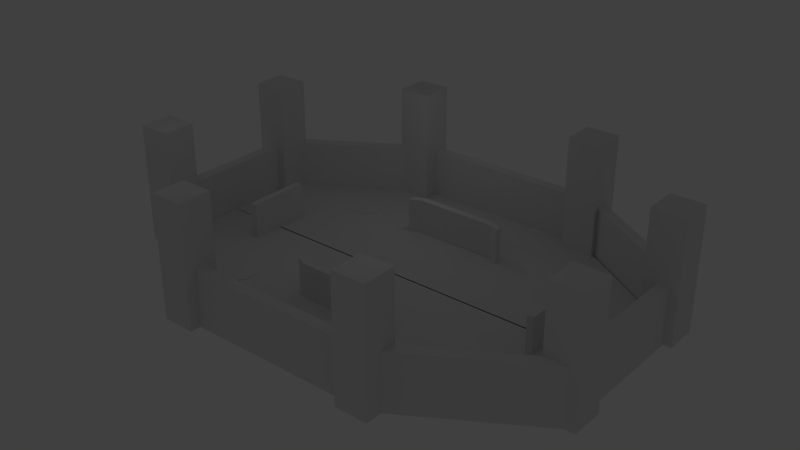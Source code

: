 # Source: arena1.blend  (saved by Blender 2.70.0; exported with 4.5.12 LTS)
import bpy
from mathutils import Matrix  # noqa: F401  (used for matrix-valued properties, if any)

bpy.ops.wm.read_factory_settings(use_empty=True)
scene = bpy.context.scene
scene.name = 'Scene'

# ---- collections
col_collection_1 = bpy.data.collections.new('Collection 1'); scene.collection.children.link(col_collection_1)
col_collection_2 = bpy.data.collections.new('Collection 2'); scene.collection.children.link(col_collection_2)

# ---- materials (node trees are filled in below, after node groups)
mat_spawn_001 = bpy.data.materials.new('spawn.001')
mat_spawn_001.alpha_threshold = 0.0
mat_spawn_001.use_transparent_shadow = False
mat_spawn_001.roughness = 0.5
mat_spawn_001.line_color = (0.0, 0.0, 0.0, 1.0)
mat_test_003 = bpy.data.materials.new('test.003')
mat_test_003.alpha_threshold = 0.0
mat_test_003.use_transparent_shadow = False
mat_test_003.roughness = 0.5
mat_test_003.line_color = (0.0, 0.0, 0.0, 1.0)
mat_floor = bpy.data.materials.new('floor')
mat_floor.alpha_threshold = 0.0
mat_floor.use_transparent_shadow = False
mat_floor.roughness = 0.5
mat_floor.line_color = (0.0, 0.0, 0.0, 1.0)
mat_spawn2 = bpy.data.materials.new('spawn2')
mat_spawn2.alpha_threshold = 0.0
mat_spawn2.use_transparent_shadow = False
mat_spawn2.roughness = 0.5
mat_spawn2.line_color = (0.0, 0.0, 0.0, 1.0)
mat_plllar = bpy.data.materials.new('plllar')
mat_plllar.alpha_threshold = 0.0
mat_plllar.use_transparent_shadow = False
mat_plllar.roughness = 0.5
mat_plllar.line_color = (0.0, 0.0, 0.0, 1.0)
mat_pillar = bpy.data.materials.new('pillar')
mat_pillar.alpha_threshold = 0.0
mat_pillar.use_transparent_shadow = False
mat_pillar.roughness = 0.5
mat_pillar.line_color = (0.0, 0.0, 0.0, 1.0)
mat_long_wall = bpy.data.materials.new('long wall')
mat_long_wall.alpha_threshold = 0.0
mat_long_wall.use_transparent_shadow = False
mat_long_wall.roughness = 0.5
mat_long_wall.line_color = (0.0, 0.0, 0.0, 1.0)
mat_short_wall = bpy.data.materials.new('short wall')
mat_short_wall.alpha_threshold = 0.0
mat_short_wall.use_transparent_shadow = False
mat_short_wall.roughness = 0.5
mat_short_wall.line_color = (0.0, 0.0, 0.0, 1.0)

# ---- material node trees

# ---- world
world_world = bpy.data.worlds.new('World'); scene.world = world_world
world_world.color = (0.05088, 0.05088, 0.05088)
world_world.use_sun_shadow = False
world_world.sun_shadow_jitter_overblur = 0.0
world_world.cycles.sampling_method = 'MANUAL'
world_world.cycles.sample_map_resolution = 256

# ---- lights
light_point_006 = bpy.data.lights.new('Point.006', 'POINT')
light_point_006.transmission_factor = 0.0
light_point_006.energy = 100.0
light_point_006.shadow_buffer_clip_start = 0.5
light_point_006.shadow_soft_size = 0.1
light_point_006.shadow_maximum_resolution = 0.006
light_point_006.use_absolute_resolution = True
light_point_006.cycles.use_multiple_importance_sampling = False
light_point_005 = bpy.data.lights.new('Point.005', 'POINT')
light_point_005.transmission_factor = 0.0
light_point_005.energy = 100.0
light_point_005.shadow_buffer_clip_start = 0.5
light_point_005.shadow_soft_size = 0.1
light_point_005.shadow_maximum_resolution = 0.006
light_point_005.use_absolute_resolution = True
light_point_005.cycles.use_multiple_importance_sampling = False
light_point_004 = bpy.data.lights.new('Point.004', 'POINT')
light_point_004.transmission_factor = 0.0
light_point_004.energy = 100.0
light_point_004.shadow_buffer_clip_start = 0.5
light_point_004.shadow_soft_size = 0.1
light_point_004.shadow_maximum_resolution = 0.006
light_point_004.use_absolute_resolution = True
light_point_004.cycles.use_multiple_importance_sampling = False

# ---- meshes
me_cylinder_002 = bpy.data.meshes.new('Cylinder.002')
me_cylinder_002.from_pydata([(0.06524, 9.127, 0.62), (0.06524, 9.127, 0.7975), (0.2603, 9.108, 0.62), (0.2603, 9.108, 0.7975), (0.4479, 9.051, 0.62), (0.4479, 9.051, 0.7975), (0.6208, 8.958, 0.62), (0.6208, 8.958, 0.7975), (0.7723, 8.834, 0.62), (0.7723, 8.834, 0.7975), (0.8967, 8.682, 0.62), (0.8967, 8.682, 0.7975), (0.9891, 8.51, 0.62), (0.9891, 8.51, 0.7975), (1.046, 8.322, 0.62), (1.046, 8.322, 0.7975), (1.065, 8.127, 0.62), (1.065, 8.127, 0.7975), (1.046, 7.932, 0.62), (1.046, 7.932, 0.7975), (0.9891, 7.744, 0.62), (0.9891, 7.744, 0.7975), (0.8967, 7.571, 0.62), (0.8967, 7.571, 0.7975), (0.7723, 7.42, 0.62), (0.7723, 7.42, 0.7975), (0.6208, 7.295, 0.62), (0.6208, 7.295, 0.7975), (0.4479, 7.203, 0.62), (0.4479, 7.203, 0.7975), (0.2603, 7.146, 0.62), (0.2603, 7.146, 0.7975), (0.06524, 7.127, 0.62), (0.06524, 7.127, 0.7975), (-0.1298, 7.146, 0.62), (-0.1298, 7.146, 0.7975), (-0.3174, 7.203, 0.62), (-0.3174, 7.203, 0.7975), (-0.4903, 7.295, 0.62), (-0.4903, 7.295, 0.7975), (-0.6419, 7.42, 0.62), (-0.6419, 7.42, 0.7975), (-0.7662, 7.571, 0.62), (-0.7662, 7.571, 0.7975), (-0.8586, 7.744, 0.62), (-0.8586, 7.744, 0.7975), (-0.9155, 7.932, 0.62), (-0.9155, 7.932, 0.7975), (-0.9348, 8.127, 0.62), (-0.9348, 8.127, 0.7975), (-0.9155, 8.322, 0.62), (-0.9155, 8.322, 0.7975), (-0.8586, 8.51, 0.62), (-0.8586, 8.51, 0.7975), (-0.7662, 8.682, 0.62), (-0.7662, 8.682, 0.7975), (-0.6419, 8.834, 0.62), (-0.6419, 8.834, 0.7975), (-0.4903, 8.958, 0.62), (-0.4903, 8.958, 0.7975), (-0.3174, 9.051, 0.62), (-0.3174, 9.051, 0.7975), (-0.1298, 9.108, 0.62), (-0.1298, 9.108, 0.7975)], [], [(0, 1, 3, 2), (2, 3, 5, 4), (4, 5, 7, 6), (6, 7, 9, 8), (8, 9, 11, 10), (10, 11, 13, 12), (12, 13, 15, 14), (14, 15, 17, 16), (16, 17, 19, 18), (18, 19, 21, 20), (20, 21, 23, 22), (22, 23, 25, 24), (24, 25, 27, 26), (26, 27, 29, 28), (28, 29, 31, 30), (30, 31, 33, 32), (32, 33, 35, 34), (34, 35, 37, 36), (36, 37, 39, 38), (38, 39, 41, 40), (40, 41, 43, 42), (42, 43, 45, 44), (44, 45, 47, 46), (46, 47, 49, 48), (48, 49, 51, 50), (50, 51, 53, 52), (52, 53, 55, 54), (54, 55, 57, 56), (56, 57, 59, 58), (58, 59, 61, 60), (3, 1, 63, 61, 59, 57, 55, 53, 51, 49, 47, 45, 43, 41, 39, 37, 35, 33, 31, 29, 27, 25, 23, 21, 19, 17, 15, 13, 11, 9, 7, 5), (62, 63, 1, 0), (60, 61, 63, 62), (0, 2, 4, 6, 8, 10, 12, 14, 16, 18, 20, 22, 24, 26, 28, 30, 32, 34, 36, 38, 40, 42, 44, 46, 48, 50, 52, 54, 56, 58, 60, 62)])
_uv = me_cylinder_002.uv_layers.new(name='UVMap')
_uv.uv.foreach_set('vector', [0.4735, 0.6308, 0.437, 0.6497, 0.4145, 0.6153, 0.4465, 0.5896, 0.4465, 0.5896, 0.4145, 0.6153, 0.3858, 0.5862, 0.4119, 0.5547, 0.4119, 0.5547, 0.3858, 0.5862, 0.3518, 0.5634, 0.3712, 0.5273, 0.3712, 0.5273, 0.3518, 0.5634, 0.3141, 0.5478, 0.3258, 0.5088, 0.3258, 0.5088, 0.3141, 0.5478, 0.2741, 0.5407, 0.2779, 0.4998, 0.2779, 0.4998, 0.2741, 0.5407, 0.233, 0.5412, 0.2287, 0.5003, 0.2287, 0.5003, 0.233, 0.5412, 0.1928, 0.5503, 0.1804, 0.5106, 0.1804, 0.5106, 0.1928, 0.5503, 0.1544, 0.5664, 0.1349, 0.5298, 0.1349, 0.5298, 0.1544, 0.5664, 0.1196, 0.5893, 0.0936, 0.557, 0.0936, 0.557, 0.1196, 0.5893, 0.08998, 0.6185, 0.05813, 0.5918, 0.05813, 0.5918, 0.08998, 0.6185, 0.06647, 0.653, 0.03001, 0.633, 0.03001, 0.633, 0.06647, 0.653, 0.05, 0.6913, 0.01054, 0.6788, 0.01054, 0.6788, 0.05, 0.6913, 0.04147, 0.7318, 0.000457, 0.7272, 0.000457, 0.7272, 0.04147, 0.7318, 0.04104, 0.773, 7.075e-05, 0.7766, 7.075e-05, 0.7766, 0.04104, 0.773, 0.04865, 0.8133, 0.009306, 0.8248, 0.009306, 0.8248, 0.04865, 0.8133, 0.06402, 0.8513, 0.02781, 0.8703, 0.02781, 0.8703, 0.06402, 0.8513, 0.08654, 0.8853, 0.05487, 0.9111, 0.05487, 0.9111, 0.08654, 0.8853, 0.1153, 0.9142, 0.08942, 0.9456, 0.08942, 0.9456, 0.1153, 0.9142, 0.1492, 0.9367, 0.1301, 0.9726, 0.1301, 0.9726, 0.1492, 0.9367, 0.1868, 0.9519, 0.1753, 0.9909, 0.1753, 0.9909, 0.1868, 0.9519, 0.2268, 0.9594, 0.2232, 0.9999, 0.2232, 0.9999, 0.2268, 0.9594, 0.2674, 0.9587, 0.272, 0.9992, 0.272, 0.9992, 0.2674, 0.9587, 0.3074, 0.9498, 0.3197, 0.9889, 0.3197, 0.9889, 0.3074, 0.9498, 0.3453, 0.9335, 0.3648, 0.9698, 0.3648, 0.9698, 0.3453, 0.9335, 0.3801, 0.9106, 0.4059, 0.9428, 0.4059, 0.9428, 0.3801, 0.9106, 0.4099, 0.8817, 0.4413, 0.9084, 0.4413, 0.9084, 0.4099, 0.8817, 0.4335, 0.8477, 0.4695, 0.8679, 0.4695, 0.8679, 0.4335, 0.8477, 0.4501, 0.8098, 0.4893, 0.8226, 0.4893, 0.8226, 0.4501, 0.8098, 0.4589, 0.7695, 0.4998, 0.7744, 0.4998, 0.7744, 0.4589, 0.7695, 0.4596, 0.7283, 0.5006, 0.725, 0.414, 0.6158, 0.4363, 0.65, 0.4515, 0.688, 0.4589, 0.7284, 0.4581, 0.7694, 0.4494, 0.8096, 0.4329, 0.8473, 0.4093, 0.8812, 0.3796, 0.91, 0.345, 0.9328, 0.3071, 0.9491, 0.2673, 0.958, 0.2268, 0.9587, 0.187, 0.9512, 0.1495, 0.936, 0.1158, 0.9136, 0.08709, 0.8848, 0.06466, 0.8509, 0.04935, 0.8131, 0.04177, 0.7729, 0.0422, 0.7319, 0.0507, 0.6916, 0.06713, 0.6534, 0.09054, 0.6189, 0.1201, 0.5899, 0.1547, 0.567, 0.193, 0.551, 0.233, 0.5412, 0.2741, 0.5407, 0.3139, 0.5485, 0.3515, 0.564, 0.3853, 0.5867, 0.4917, 0.6765, 0.4522, 0.6878, 0.437, 0.6497, 0.4735, 0.6308, 0.5006, 0.725, 0.4596, 0.7283, 0.4522, 0.6878, 0.4917, 0.6765, 0.4733, 0.366, 0.4464, 0.4073, 0.412, 0.4425, 0.3714, 0.4703, 0.3261, 0.4897, 0.2779, 0.4998, 0.2287, 0.5003, 0.1804, 0.4913, 0.1347, 0.473, 0.09343, 0.4461, 0.05823, 0.4117, 0.03041, 0.3711, 0.01105, 0.3259, 0.0008899, 0.2777, 0.0003169, 0.2285, 0.009355, 0.1801, 0.02766, 0.1344, 0.05453, 0.09319, 0.08893, 0.05798, 0.1295, 0.03016, 0.1748, 0.0108, 0.223, 0.0006397, 0.2722, 7.075e-05, 0.3206, 0.009116, 0.3663, 0.02743, 0.4075, 0.0543, 0.4427, 0.0887, 0.4705, 0.1293, 0.4899, 0.1746, 0.5001, 0.2227, 0.5006, 0.272, 0.4916, 0.3203])
me_cylinder_002.materials.append(mat_spawn_001)
me_cylinder_002.use_remesh_preserve_volume = False
me_cylinder_002.use_remesh_preserve_attributes = False
me_cylinder_002.use_mirror_vertex_groups = False
me_cylinder_002.update()
me_cube_002 = bpy.data.meshes.new('Cube.002')
me_cube_002.from_pydata([(0.0, 31.91, -7.074), (0.0, 33.46, -7.074), (12.65, 33.46, -7.074), (12.65, 31.91, -7.074), (0.0, 31.91, 1.0), (0.0, 33.46, 1.0), (12.65, 33.46, 1.0), (12.65, 31.91, 1.0)], [], [(4, 5, 1, 0), (5, 6, 2, 1), (6, 7, 3, 2), (7, 4, 0, 3), (0, 1, 2, 3), (7, 6, 5, 4)])
_uv = me_cube_002.uv_layers.new(name='UVMap')
_uv.uv.foreach_set('vector', [0.9193, 0.8115, 0.9193, 0.8922, 0.5, 0.8922, 0.5, 0.8115, 9.483e-05, 0.8115, 9.444e-05, 0.08073, 0.4194, 0.08073, 0.4194, 0.8115, 0.9193, 9.567e-05, 0.9193, 0.08073, 0.5, 0.08073, 0.5, 9.444e-05, 0.9193, 0.08073, 0.9193, 0.8115, 0.5, 0.8115, 0.5, 0.08073, 0.5, 0.8115, 0.4194, 0.8115, 0.4194, 0.08073, 0.5, 0.08073, 0.9193, 0.08073, 0.9999, 0.08073, 0.9999, 0.8115, 0.9193, 0.8115])
me_cube_002.materials.append(mat_test_003)
me_cube_002.use_remesh_preserve_volume = False
me_cube_002.use_remesh_preserve_attributes = False
me_cube_002.use_mirror_vertex_groups = False
me_cube_002.update()
me_cube_011 = bpy.data.meshes.new('Cube.011')
me_cube_011.from_pydata([(0.0, 34.9, -4.037), (0.0, 36.45, -4.037), (11.57, 36.45, -4.037), (11.57, 34.9, -4.037), (0.0, 34.9, 4.037), (0.0, 36.45, 4.037), (11.57, 36.45, 4.037), (11.57, 34.9, 4.037)], [], [(4, 5, 1, 0), (5, 6, 2, 1), (6, 7, 3, 2), (7, 4, 0, 3), (0, 1, 2, 3), (7, 6, 5, 4)])
_uv = me_cube_011.uv_layers.new(name='UVMap')
_uv.uv.foreach_set('vector', [0.9193, 0.8115, 0.9193, 0.8922, 0.5, 0.8922, 0.5, 0.8115, 9.483e-05, 0.8115, 9.444e-05, 0.08073, 0.4194, 0.08073, 0.4194, 0.8115, 0.9193, 9.567e-05, 0.9193, 0.08073, 0.5, 0.08073, 0.5, 9.444e-05, 0.9193, 0.08073, 0.9193, 0.8115, 0.5, 0.8115, 0.5, 0.08073, 0.5, 0.8115, 0.4194, 0.8115, 0.4194, 0.08073, 0.5, 0.08073, 0.9193, 0.08073, 0.9999, 0.08073, 0.9999, 0.8115, 0.9193, 0.8115])
me_cube_011.materials.append(mat_test_003)
me_cube_011.use_remesh_preserve_volume = False
me_cube_011.use_remesh_preserve_attributes = False
me_cube_011.use_mirror_vertex_groups = False
me_cube_011.update()
me_cube_010 = bpy.data.meshes.new('Cube.010')
me_cube_010.from_pydata([(0.0, 34.86, -4.004), (0.0, 36.41, -4.004), (11.35, 36.41, -4.004), (11.35, 34.86, -4.004), (0.0, 34.86, 4.07), (0.0, 36.41, 4.07), (11.35, 36.41, 4.07), (11.35, 34.86, 4.07)], [], [(4, 5, 1, 0), (5, 6, 2, 1), (6, 7, 3, 2), (7, 4, 0, 3), (0, 1, 2, 3), (7, 6, 5, 4)])
_uv = me_cube_010.uv_layers.new(name='UVMap')
_uv.uv.foreach_set('vector', [0.9193, 0.8115, 0.9193, 0.8922, 0.5, 0.8922, 0.5, 0.8115, 9.483e-05, 0.8115, 9.444e-05, 0.08073, 0.4194, 0.08073, 0.4194, 0.8115, 0.9193, 9.567e-05, 0.9193, 0.08073, 0.5, 0.08073, 0.5, 9.444e-05, 0.9193, 0.08073, 0.9193, 0.8115, 0.5, 0.8115, 0.5, 0.08073, 0.5, 0.8115, 0.4194, 0.8115, 0.4194, 0.08073, 0.5, 0.08073, 0.9193, 0.08073, 0.9999, 0.08073, 0.9999, 0.8115, 0.9193, 0.8115])
me_cube_010.materials.append(mat_test_003)
me_cube_010.use_remesh_preserve_volume = False
me_cube_010.use_remesh_preserve_attributes = False
me_cube_010.use_mirror_vertex_groups = False
me_cube_010.update()
me_cube_009 = bpy.data.meshes.new('Cube.009')
me_cube_009.from_pydata([(0.0, 34.84, -4.037), (0.0, 36.4, -4.037), (11.56, 36.4, -4.037), (11.56, 34.84, -4.037), (0.0, 34.84, 4.037), (0.0, 36.4, 4.037), (11.56, 36.4, 4.037), (11.56, 34.84, 4.037)], [], [(4, 5, 1, 0), (5, 6, 2, 1), (6, 7, 3, 2), (7, 4, 0, 3), (0, 1, 2, 3), (7, 6, 5, 4)])
_uv = me_cube_009.uv_layers.new(name='UVMap')
_uv.uv.foreach_set('vector', [0.9193, 0.8115, 0.9193, 0.8922, 0.5, 0.8922, 0.5, 0.8115, 9.483e-05, 0.8115, 9.444e-05, 0.08073, 0.4194, 0.08073, 0.4194, 0.8115, 0.9193, 9.567e-05, 0.9193, 0.08073, 0.5, 0.08073, 0.5, 9.444e-05, 0.9193, 0.08073, 0.9193, 0.8115, 0.5, 0.8115, 0.5, 0.08073, 0.5, 0.8115, 0.4194, 0.8115, 0.4194, 0.08073, 0.5, 0.08073, 0.9193, 0.08073, 0.9999, 0.08073, 0.9999, 0.8115, 0.9193, 0.8115])
me_cube_009.materials.append(mat_test_003)
me_cube_009.use_remesh_preserve_volume = False
me_cube_009.use_remesh_preserve_attributes = False
me_cube_009.use_mirror_vertex_groups = False
me_cube_009.update()
me_cube_008 = bpy.data.meshes.new('Cube.008')
me_cube_008.from_pydata([(0.0, 34.85, -4.051), (0.0, 36.41, -4.051), (11.75, 36.41, -4.051), (11.75, 34.85, -4.051), (0.0, 34.85, 4.023), (0.0, 36.41, 4.023), (11.75, 36.41, 4.023), (11.75, 34.85, 4.023)], [], [(4, 5, 1, 0), (5, 6, 2, 1), (6, 7, 3, 2), (7, 4, 0, 3), (0, 1, 2, 3), (7, 6, 5, 4)])
_uv = me_cube_008.uv_layers.new(name='UVMap')
_uv.uv.foreach_set('vector', [0.9193, 0.8115, 0.9193, 0.8922, 0.5, 0.8922, 0.5, 0.8115, 9.483e-05, 0.8115, 9.444e-05, 0.08073, 0.4194, 0.08073, 0.4194, 0.8115, 0.9193, 9.567e-05, 0.9193, 0.08073, 0.5, 0.08073, 0.5, 9.444e-05, 0.9193, 0.08073, 0.9193, 0.8115, 0.5, 0.8115, 0.5, 0.08073, 0.5, 0.8115, 0.4194, 0.8115, 0.4194, 0.08073, 0.5, 0.08073, 0.9193, 0.08073, 0.9999, 0.08073, 0.9999, 0.8115, 0.9193, 0.8115])
me_cube_008.materials.append(mat_test_003)
me_cube_008.use_remesh_preserve_volume = False
me_cube_008.use_remesh_preserve_attributes = False
me_cube_008.use_mirror_vertex_groups = False
me_cube_008.update()
me_cube = bpy.data.meshes.new('Cube')
me_cube.from_pydata([(0.0, 22.77, -7.074), (0.0, 24.33, -7.074), (14.8, 24.33, -7.074), (14.8, 22.77, -7.074), (0.0, 22.77, 1.0), (0.0, 24.33, 1.0), (14.8, 24.33, 1.0), (14.8, 22.77, 1.0)], [], [(4, 5, 1, 0), (5, 6, 2, 1), (6, 7, 3, 2), (7, 4, 0, 3), (0, 1, 2, 3), (7, 6, 5, 4)])
_uv = me_cube.uv_layers.new(name='UVMap')
_uv.uv.foreach_set('vector', [0.9193, 0.8115, 0.9193, 0.8922, 0.5, 0.8922, 0.5, 0.8115, 9.483e-05, 0.8115, 9.444e-05, 0.08073, 0.4194, 0.08073, 0.4194, 0.8115, 0.9193, 9.567e-05, 0.9193, 0.08073, 0.5, 0.08073, 0.5, 9.444e-05, 0.9193, 0.08073, 0.9193, 0.8115, 0.5, 0.8115, 0.5, 0.08073, 0.5, 0.8115, 0.4194, 0.8115, 0.4194, 0.08073, 0.5, 0.08073, 0.9193, 0.08073, 0.9999, 0.08073, 0.9999, 0.8115, 0.9193, 0.8115])
me_cube.materials.append(mat_test_003)
me_cube.use_remesh_preserve_volume = False
me_cube.use_remesh_preserve_attributes = False
me_cube.use_mirror_vertex_groups = False
me_cube.update()
me_cube_000 = bpy.data.meshes.new('Cube.000')
me_cube_000.from_pydata([(0.0, 0.8864, 1.0), (0.1776, 0.8864, 1.0), (0.3802, 0.8863, 1.0), (0.3802, 0.8863, -1.0), (0.1776, 0.8864, -1.0), (0.0, 0.8864, -1.0), (0.8879, 0.434, 1.0), (0.8879, 0.3601, 1.0), (0.8879, 0.1783, 1.0), (0.8874, -0.00334, 1.019), (0.8879, -0.003504, -1.0), (0.8879, 0.1783, -1.0), (0.8879, 0.3601, -1.0), (0.8879, 0.434, -1.0), (0.0, -0.003504, -1.0), (0.1776, -0.003504, -1.0), (0.3595, -0.003504, -1.0), (0.5413, -0.003504, -1.0), (0.7231, -0.003504, -1.0), (0.0, 0.1783, -1.0), (0.1776, 0.1783, -1.0), (0.3595, 0.1783, -1.0), (0.5413, 0.1783, -1.0), (0.7231, 0.1783, -1.0), (0.0, 0.3601, -1.0), (0.1776, 0.3601, -1.0), (0.3596, 0.3605, -1.007), (0.5415, 0.3594, -0.9993), (0.7231, 0.3601, -1.0), (0.0, 0.5847, -1.0), (0.1778, 0.5947, -1.001), (0.359, 0.5921, -0.9977), (0.5413, 0.5911, -0.9965), (0.7515, 0.5555, -1.0), (0.0, 0.6986, -1.0), (0.1768, 0.6937, -0.9994), (0.3595, 0.6962, -1.0), (0.5393, 0.7446, -1.0), (0.7231, -0.003504, 1.0), (0.5413, -0.003504, 1.0), (0.3595, -0.003504, 1.0), (0.1776, -0.003504, 1.0), (0.0, -0.003504, 1.0), (0.7231, 0.1783, 1.0), (0.5413, 0.1783, 1.0), (0.3595, 0.1783, 1.0), (0.1776, 0.1783, 1.0), (0.0, 0.1783, 1.0), (0.7231, 0.3601, 1.0), (0.5423, 0.3592, 1.0), (0.36, 0.3592, 1.117), (0.1776, 0.3601, 1.0), (0.0, 0.3601, 1.0), (0.7515, 0.5555, 1.0), (0.5406, 0.5904, 1.0), (0.3595, 0.5932, 1.0), (0.1762, 0.5924, 1.0), (0.5393, 0.7446, 1.0), (0.3599, 0.6956, 1.0), (0.1774, 0.6955, 1.0), (0.0, 0.5911, 1.0), (0.0, 0.6941, 1.0)], [], [(56, 59, 61, 60), (29, 34, 35, 30), (18, 23, 11, 10), (23, 28, 12, 11), (28, 33, 13, 12), (14, 19, 20, 15), (15, 20, 21, 16), (16, 21, 22, 17), (17, 22, 23, 18), (19, 24, 25, 20), (20, 25, 26, 21), (21, 26, 27, 22), (22, 27, 28, 23), (24, 29, 30, 25), (25, 30, 31, 26), (27, 32, 33, 28), (30, 35, 36, 31), (31, 36, 37, 32), (32, 37, 33), (34, 5, 4, 35), (35, 4, 3, 36), (36, 3, 37), (9, 8, 43, 38), (38, 43, 44, 39), (39, 44, 45, 40), (40, 45, 46, 41), (41, 46, 47, 42), (8, 7, 48, 43), (43, 48, 49, 44), (44, 49, 50, 45), (45, 50, 51, 46), (46, 51, 52, 47), (7, 6, 53, 48), (48, 53, 54, 49), (50, 55, 56, 51), (53, 57, 54), (54, 57, 58, 55), (55, 58, 59, 56), (57, 2, 58), (58, 2, 1, 59), (26, 31, 32, 27), (52, 51, 56, 60), (1, 0, 61, 59), (61, 34, 29, 60), (55, 50, 49, 54), (34, 61, 0, 5), (29, 24, 52, 60), (19, 47, 52, 24), (14, 42, 47, 19), (15, 41, 42, 14), (16, 40, 41, 15), (17, 39, 40, 16), (18, 38, 39, 17), (10, 9, 38, 18), (10, 9, 8, 11), (11, 8, 7, 12), (12, 7, 6, 13), (53, 33, 13, 6), (57, 37, 33, 53), (2, 3, 37, 57), (3, 2, 1, 4), (4, 1, 0, 5)])
_uv = me_cube_000.uv_layers.new(name='UVMap')
_uv.uv.foreach_set('vector', [0.6083, 0.6891, 0.6083, 0.754, 0.7224, 0.7521, 0.7218, 0.6873, 0.6005, 0.1203, 0.6007, 0.08823, 0.55, 0.08916, 0.5495, 0.117, 0.3943, 0.2836, 0.3949, 0.2326, 0.3487, 0.2321, 0.3483, 0.283, 0.3949, 0.2326, 0.3954, 0.1815, 0.3492, 0.1811, 0.3487, 0.2321, 0.3954, 0.1815, 0.388, 0.1266, 0.3494, 0.1604, 0.3492, 0.1811, 0.599, 0.2861, 0.5994, 0.2348, 0.5484, 0.2343, 0.5478, 0.2856, 0.5478, 0.2856, 0.5484, 0.2343, 0.4971, 0.2338, 0.4965, 0.285, 0.4965, 0.285, 0.4971, 0.2338, 0.4459, 0.2332, 0.4452, 0.2843, 0.4452, 0.2843, 0.4459, 0.2332, 0.3949, 0.2326, 0.3943, 0.2836, 0.5994, 0.2348, 0.5999, 0.1836, 0.5489, 0.1831, 0.5484, 0.2343, 0.5484, 0.2343, 0.5489, 0.1831, 0.4976, 0.1825, 0.4971, 0.2338, 0.4971, 0.2338, 0.4976, 0.1825, 0.4464, 0.1823, 0.4459, 0.2332, 0.4459, 0.2332, 0.4464, 0.1823, 0.3954, 0.1815, 0.3949, 0.2326, 0.5999, 0.1836, 0.6005, 0.1203, 0.5495, 0.117, 0.5489, 0.1831, 0.5489, 0.1831, 0.5495, 0.117, 0.4984, 0.1173, 0.4976, 0.1825, 0.4464, 0.1823, 0.4471, 0.1171, 0.388, 0.1266, 0.3954, 0.1815, 0.5495, 0.117, 0.55, 0.08916, 0.4986, 0.08799, 0.4984, 0.1173, 0.4984, 0.1173, 0.4986, 0.08799, 0.4481, 0.07394, 0.4471, 0.1171, 0.4471, 0.1171, 0.4481, 0.07394, 0.388, 0.1266, 0.6007, 0.08823, 0.6012, 0.03535, 0.5502, 0.0349, 0.55, 0.08916, 0.55, 0.08916, 0.5502, 0.0349, 0.4932, 0.03442, 0.4986, 0.08799, 0.4986, 0.08799, 0.4932, 0.03442, 0.4481, 0.07394, 0.1417, 0.3159, 0.1435, 0.4339, 0.2512, 0.43, 0.2489, 0.3104, 0.2489, 0.3104, 0.2512, 0.43, 0.3694, 0.4281, 0.3682, 0.3093, 0.3682, 0.3093, 0.3694, 0.4281, 0.4872, 0.4264, 0.487, 0.3087, 0.487, 0.3087, 0.4872, 0.4264, 0.605, 0.4252, 0.6045, 0.3085, 0.6045, 0.3085, 0.605, 0.4252, 0.7208, 0.4247, 0.7208, 0.3085, 0.1435, 0.4339, 0.149, 0.5518, 0.2549, 0.5477, 0.2512, 0.43, 0.2512, 0.43, 0.2549, 0.5477, 0.3703, 0.5441, 0.3694, 0.4281, 0.3694, 0.4281, 0.3703, 0.5441, 0.4886, 0.5457, 0.4872, 0.4264, 0.4872, 0.4264, 0.4886, 0.5457, 0.6065, 0.5413, 0.605, 0.4252, 0.605, 0.4252, 0.6065, 0.5413, 0.7215, 0.5404, 0.7208, 0.4247, 0.149, 0.5518, 0.1516, 0.5991, 0.2408, 0.6728, 0.2549, 0.5477, 0.2549, 0.5477, 0.2408, 0.6728, 0.3757, 0.6912, 0.3703, 0.5441, 0.4886, 0.5457, 0.491, 0.6907, 0.6083, 0.6891, 0.6065, 0.5413, 0.2408, 0.6728, 0.379, 0.7894, 0.3757, 0.6912, 0.3757, 0.6912, 0.379, 0.7894, 0.4923, 0.7559, 0.491, 0.6907, 0.491, 0.6907, 0.4923, 0.7559, 0.6083, 0.754, 0.6083, 0.6891, 0.379, 0.7894, 0.4817, 0.8772, 0.4923, 0.7559, 0.4923, 0.7559, 0.4817, 0.8772, 0.6099, 0.8749, 0.6083, 0.754, 0.4976, 0.1825, 0.4984, 0.1173, 0.4471, 0.1171, 0.4464, 0.1823, 0.7215, 0.5404, 0.6065, 0.5413, 0.6083, 0.6891, 0.7218, 0.6873, 0.6099, 0.8749, 0.7239, 0.8733, 0.7224, 0.7521, 0.6083, 0.754, 0.7224, 0.7521, 0.8411, 0.753, 0.8405, 0.6813, 0.7218, 0.6873, 0.491, 0.6907, 0.4886, 0.5457, 0.3703, 0.5441, 0.3757, 0.6912, 0.8445, 0.7481, 0.7224, 0.7521, 0.7239, 0.8733, 0.846, 0.8665, 0.8548, 0.6899, 0.8546, 0.5472, 0.7215, 0.5404, 0.7218, 0.6873, 0.8557, 0.4267, 0.7208, 0.4247, 0.7215, 0.5404, 0.8564, 0.5425, 0.8594, 0.3178, 0.7208, 0.3085, 0.7208, 0.4247, 0.8594, 0.4339, 0.5478, 0.2856, 0.6045, 0.3085, 0.7208, 0.3085, 0.599, 0.2861, 0.4965, 0.285, 0.487, 0.3087, 0.6045, 0.3085, 0.5478, 0.2856, 0.4452, 0.2843, 0.3682, 0.3093, 0.487, 0.3087, 0.4965, 0.285, 0.3943, 0.2836, 0.2489, 0.3104, 0.3682, 0.3093, 0.4452, 0.2843, 0.3483, 0.283, 0.1417, 0.3159, 0.2489, 0.3104, 0.3943, 0.2836, 0.07933, 0.3183, 0.1417, 0.3159, 0.1435, 0.4339, 0.08817, 0.433, 0.08817, 0.433, 0.1435, 0.4339, 0.149, 0.5518, 0.09679, 0.5478, 0.09679, 0.5478, 0.149, 0.5518, 0.1516, 0.5991, 0.1003, 0.5952, 0.2408, 0.6728, 0.184, 0.7702, 0.09477, 0.6966, 0.1516, 0.5991, 0.379, 0.7894, 0.3084, 0.8822, 0.1702, 0.7656, 0.2408, 0.6728, 0.4817, 0.8772, 0.4073, 0.9619, 0.3046, 0.8741, 0.379, 0.7894, 0.5229, 0.9764, 0.4817, 0.8772, 0.6099, 0.8749, 0.6511, 0.9741, 0.6456, 0.9681, 0.6099, 0.8749, 0.7239, 0.8733, 0.7597, 0.9666])
me_cube_000.materials.append(mat_floor)
me_cube_000.use_remesh_preserve_volume = False
me_cube_000.use_remesh_preserve_attributes = False
me_cube_000.use_mirror_vertex_groups = False
me_cube_000.update()
me_cylinder_001 = bpy.data.meshes.new('Cylinder.001')
me_cylinder_001.from_pydata([(7.735, 6.747, 0.62), (7.735, 6.747, 0.7975), (7.93, 6.728, 0.62), (7.93, 6.728, 0.7975), (8.118, 6.671, 0.62), (8.118, 6.671, 0.7975), (8.29, 6.579, 0.62), (8.29, 6.579, 0.7975), (8.442, 6.455, 0.62), (8.442, 6.455, 0.7975), (8.566, 6.303, 0.62), (8.566, 6.303, 0.7975), (8.659, 6.13, 0.62), (8.659, 6.13, 0.7975), (8.716, 5.943, 0.62), (8.716, 5.943, 0.7975), (8.735, 5.747, 0.62), (8.735, 5.747, 0.7975), (8.716, 5.552, 0.62), (8.716, 5.552, 0.7975), (8.659, 5.365, 0.62), (8.659, 5.365, 0.7975), (8.566, 5.192, 0.62), (8.566, 5.192, 0.7975), (8.442, 5.04, 0.62), (8.442, 5.04, 0.7975), (8.29, 4.916, 0.62), (8.29, 4.916, 0.7975), (8.118, 4.824, 0.62), (8.118, 4.824, 0.7975), (7.93, 4.767, 0.62), (7.93, 4.767, 0.7975), (7.735, 4.747, 0.62), (7.735, 4.747, 0.7975), (7.54, 4.767, 0.62), (7.54, 4.767, 0.7975), (7.352, 4.824, 0.62), (7.352, 4.824, 0.7975), (7.179, 4.916, 0.62), (7.179, 4.916, 0.7975), (7.028, 5.04, 0.62), (7.028, 5.04, 0.7975), (6.903, 5.192, 0.62), (6.903, 5.192, 0.7975), (6.811, 5.365, 0.62), (6.811, 5.365, 0.7975), (6.754, 5.552, 0.62), (6.754, 5.552, 0.7975), (6.735, 5.747, 0.62), (6.735, 5.747, 0.7975), (6.754, 5.943, 0.62), (6.754, 5.943, 0.7975), (6.811, 6.13, 0.62), (6.811, 6.13, 0.7975), (6.903, 6.303, 0.62), (6.903, 6.303, 0.7975), (7.028, 6.455, 0.62), (7.028, 6.455, 0.7975), (7.179, 6.579, 0.62), (7.179, 6.579, 0.7975), (7.352, 6.671, 0.62), (7.352, 6.671, 0.7975), (7.54, 6.728, 0.62), (7.54, 6.728, 0.7975)], [], [(0, 1, 3, 2), (2, 3, 5, 4), (4, 5, 7, 6), (6, 7, 9, 8), (8, 9, 11, 10), (10, 11, 13, 12), (12, 13, 15, 14), (14, 15, 17, 16), (16, 17, 19, 18), (18, 19, 21, 20), (20, 21, 23, 22), (22, 23, 25, 24), (24, 25, 27, 26), (26, 27, 29, 28), (28, 29, 31, 30), (30, 31, 33, 32), (32, 33, 35, 34), (34, 35, 37, 36), (36, 37, 39, 38), (38, 39, 41, 40), (40, 41, 43, 42), (42, 43, 45, 44), (44, 45, 47, 46), (46, 47, 49, 48), (48, 49, 51, 50), (50, 51, 53, 52), (52, 53, 55, 54), (54, 55, 57, 56), (56, 57, 59, 58), (58, 59, 61, 60), (3, 1, 63, 61, 59, 57, 55, 53, 51, 49, 47, 45, 43, 41, 39, 37, 35, 33, 31, 29, 27, 25, 23, 21, 19, 17, 15, 13, 11, 9, 7, 5), (62, 63, 1, 0), (60, 61, 63, 62), (0, 2, 4, 6, 8, 10, 12, 14, 16, 18, 20, 22, 24, 26, 28, 30, 32, 34, 36, 38, 40, 42, 44, 46, 48, 50, 52, 54, 56, 58, 60, 62)])
_uv = me_cylinder_001.uv_layers.new(name='UVMap')
_uv.uv.foreach_set('vector', [0.4735, 0.6308, 0.437, 0.6497, 0.4145, 0.6153, 0.4465, 0.5896, 0.4465, 0.5896, 0.4145, 0.6153, 0.3858, 0.5862, 0.4119, 0.5547, 0.4119, 0.5547, 0.3858, 0.5862, 0.3518, 0.5634, 0.3712, 0.5273, 0.3712, 0.5273, 0.3518, 0.5634, 0.3141, 0.5478, 0.3258, 0.5088, 0.3258, 0.5088, 0.3141, 0.5478, 0.2741, 0.5407, 0.2779, 0.4998, 0.2779, 0.4998, 0.2741, 0.5407, 0.233, 0.5412, 0.2287, 0.5003, 0.2287, 0.5003, 0.233, 0.5412, 0.1928, 0.5503, 0.1804, 0.5106, 0.1804, 0.5106, 0.1928, 0.5503, 0.1544, 0.5664, 0.1349, 0.5298, 0.1349, 0.5298, 0.1544, 0.5664, 0.1196, 0.5893, 0.0936, 0.557, 0.0936, 0.557, 0.1196, 0.5893, 0.08998, 0.6185, 0.05813, 0.5918, 0.05813, 0.5918, 0.08998, 0.6185, 0.06647, 0.653, 0.03001, 0.633, 0.03001, 0.633, 0.06647, 0.653, 0.05, 0.6913, 0.01054, 0.6788, 0.01054, 0.6788, 0.05, 0.6913, 0.04147, 0.7318, 0.000457, 0.7272, 0.000457, 0.7272, 0.04147, 0.7318, 0.04104, 0.773, 7.075e-05, 0.7766, 7.075e-05, 0.7766, 0.04104, 0.773, 0.04865, 0.8133, 0.009306, 0.8248, 0.009306, 0.8248, 0.04865, 0.8133, 0.06402, 0.8513, 0.02781, 0.8703, 0.02781, 0.8703, 0.06402, 0.8513, 0.08654, 0.8853, 0.05487, 0.9111, 0.05487, 0.9111, 0.08654, 0.8853, 0.1153, 0.9142, 0.08942, 0.9456, 0.08942, 0.9456, 0.1153, 0.9142, 0.1492, 0.9367, 0.1301, 0.9726, 0.1301, 0.9726, 0.1492, 0.9367, 0.1868, 0.9519, 0.1753, 0.9909, 0.1753, 0.9909, 0.1868, 0.9519, 0.2268, 0.9594, 0.2232, 0.9999, 0.2232, 0.9999, 0.2268, 0.9594, 0.2674, 0.9587, 0.272, 0.9992, 0.272, 0.9992, 0.2674, 0.9587, 0.3074, 0.9498, 0.3197, 0.9889, 0.3197, 0.9889, 0.3074, 0.9498, 0.3453, 0.9335, 0.3648, 0.9698, 0.3648, 0.9698, 0.3453, 0.9335, 0.3801, 0.9106, 0.4059, 0.9428, 0.4059, 0.9428, 0.3801, 0.9106, 0.4099, 0.8817, 0.4413, 0.9084, 0.4413, 0.9084, 0.4099, 0.8817, 0.4335, 0.8477, 0.4695, 0.8679, 0.4695, 0.8679, 0.4335, 0.8477, 0.4501, 0.8098, 0.4893, 0.8226, 0.4893, 0.8226, 0.4501, 0.8098, 0.4589, 0.7695, 0.4998, 0.7744, 0.4998, 0.7744, 0.4589, 0.7695, 0.4596, 0.7283, 0.5006, 0.725, 0.414, 0.6158, 0.4363, 0.65, 0.4515, 0.688, 0.4589, 0.7284, 0.4581, 0.7694, 0.4494, 0.8096, 0.4329, 0.8473, 0.4093, 0.8812, 0.3796, 0.91, 0.345, 0.9328, 0.3071, 0.9491, 0.2673, 0.958, 0.2268, 0.9587, 0.187, 0.9512, 0.1495, 0.936, 0.1158, 0.9136, 0.08709, 0.8848, 0.06466, 0.8509, 0.04935, 0.8131, 0.04177, 0.7729, 0.0422, 0.7319, 0.0507, 0.6916, 0.06713, 0.6534, 0.09054, 0.6189, 0.1201, 0.5899, 0.1547, 0.567, 0.193, 0.551, 0.233, 0.5412, 0.2741, 0.5407, 0.3139, 0.5485, 0.3515, 0.564, 0.3853, 0.5867, 0.4917, 0.6765, 0.4522, 0.6878, 0.437, 0.6497, 0.4735, 0.6308, 0.5006, 0.725, 0.4596, 0.7283, 0.4522, 0.6878, 0.4917, 0.6765, 0.4733, 0.366, 0.4464, 0.4073, 0.412, 0.4425, 0.3714, 0.4703, 0.3261, 0.4897, 0.2779, 0.4998, 0.2287, 0.5003, 0.1804, 0.4913, 0.1347, 0.473, 0.09343, 0.4461, 0.05823, 0.4117, 0.03041, 0.3711, 0.01105, 0.3259, 0.0008899, 0.2777, 0.0003169, 0.2285, 0.009355, 0.1801, 0.02766, 0.1344, 0.05453, 0.09319, 0.08893, 0.05798, 0.1295, 0.03016, 0.1748, 0.0108, 0.223, 0.0006397, 0.2722, 7.075e-05, 0.3206, 0.009116, 0.3663, 0.02743, 0.4075, 0.0543, 0.4427, 0.0887, 0.4705, 0.1293, 0.4899, 0.1746, 0.5001, 0.2227, 0.5006, 0.272, 0.4916, 0.3203])
me_cylinder_001.materials.append(mat_spawn2)
me_cylinder_001.use_remesh_preserve_volume = False
me_cylinder_001.use_remesh_preserve_attributes = False
me_cylinder_001.use_mirror_vertex_groups = False
me_cylinder_001.update()
me_cube_003 = bpy.data.meshes.new('Cube.003')
me_cube_003.from_pydata([(12.7, 3.547, -1.094), (12.7, 5.547, -1.094), (14.7, 5.547, -1.094), (14.7, 3.547, -1.094), (12.7, 3.547, 15.27), (12.7, 5.547, 15.27), (14.7, 5.547, 15.27), (14.7, 3.547, 15.27)], [], [(4, 5, 1, 0), (5, 6, 2, 1), (6, 7, 3, 2), (7, 4, 0, 3), (0, 1, 2, 3), (7, 6, 5, 4)])
_uv = me_cube_003.uv_layers.new(name='UVMap')
_uv.uv.foreach_set('vector', [0.05451, 0.5, 0.109, 0.5, 0.109, 0.9455, 0.05451, 0.9455, 0.109, 0.5, 0.1634, 0.5, 0.1634, 0.9455, 0.109, 0.9455, 0.109, 0.4455, 0.05452, 0.4455, 0.05455, 4.042e-05, 0.109, 4.421e-05, 4.274e-05, 0.5, 0.05451, 0.5, 0.05451, 0.9455, 4.042e-05, 0.9455, 0.05451, 0.9455, 0.109, 0.9455, 0.109, 1.0, 0.05451, 1.0, 0.05452, 0.4455, 0.109, 0.4455, 0.109, 0.5, 0.05451, 0.5])
me_cube_003.materials.append(mat_plllar)
me_cube_003.use_remesh_preserve_volume = False
me_cube_003.use_remesh_preserve_attributes = False
me_cube_003.use_mirror_vertex_groups = False
me_cube_003.update()
me_cube_001 = bpy.data.meshes.new('Cube.001')
me_cube_001.from_pydata([(5.042, 8.717, -1.094), (5.042, 10.72, -1.094), (7.042, 10.72, -1.094), (7.042, 8.717, -1.094), (5.042, 8.717, 15.27), (5.042, 10.72, 15.27), (7.042, 10.72, 15.27), (7.042, 8.717, 15.27)], [], [(4, 5, 1, 0), (5, 6, 2, 1), (6, 7, 3, 2), (7, 4, 0, 3), (0, 1, 2, 3), (7, 6, 5, 4)])
_uv = me_cube_001.uv_layers.new(name='UVMap')
_uv.uv.foreach_set('vector', [0.05451, 4.042e-05, 0.109, 4.068e-05, 0.109, 0.4455, 0.05451, 0.4455, 0.1634, 0.9455, 0.109, 0.9455, 0.109, 0.5, 0.1634, 0.5, 0.109, 0.9455, 0.05451, 0.9455, 0.05451, 0.5, 0.109, 0.5, 0.05451, 0.9455, 4.042e-05, 0.9455, 4.059e-05, 0.5, 0.05451, 0.5, 0.05451, 0.4455, 0.109, 0.4455, 0.109, 0.5, 0.05451, 0.5, 0.05451, 0.9455, 0.109, 0.9455, 0.109, 1.0, 0.05451, 1.0])
me_cube_001.materials.append(mat_pillar)
me_cube_001.use_remesh_preserve_volume = False
me_cube_001.use_remesh_preserve_attributes = False
me_cube_001.use_mirror_vertex_groups = False
me_cube_001.update()
me_cube_005 = bpy.data.meshes.new('Cube.005')
me_cube_005.from_pydata([(0.0, 11.35, -5.953), (0.0, 12.34, -5.953), (5.875, 12.34, -5.953), (5.875, 11.35, -5.953), (0.0, 11.35, 0.1604), (0.0, 12.34, 0.1604), (5.875, 12.34, 0.1604), (5.875, 11.35, 0.1604), (7.528, 11.53, -5.953), (7.528, 10.54, -5.953), (7.528, 11.53, 0.1604), (7.528, 10.54, 0.1604)], [], [(4, 5, 1, 0), (5, 6, 2, 1), (3, 2, 8, 9), (7, 4, 0, 3), (0, 1, 2, 3), (7, 6, 5, 4), (10, 11, 9, 8), (7, 3, 9, 11), (6, 7, 11, 10), (2, 6, 10, 8)])
_uv = me_cube_005.uv_layers.new(name='UVMap')
_uv.uv.foreach_set('vector', [8.669e-05, 0.04839, 0.002116, 8.669e-05, 0.2996, 0.01259, 0.2976, 0.06089, 0.2582, 0.4056, 0.5394, 0.4532, 0.5172, 0.746, 0.2192, 0.7138, 0.6064, 0.0763, 0.603, 0.02332, 0.6933, 0.05364, 0.702, 0.102, 0.5557, 0.4069, 0.2671, 0.3545, 0.2976, 0.06089, 0.6064, 0.0763, 0.2976, 0.06089, 0.2996, 0.01259, 0.603, 0.02332, 0.6064, 0.0763, 0.5557, 0.4069, 0.5394, 0.4532, 0.2582, 0.4056, 0.2671, 0.3545, 0.9912, 8.743e-05, 0.9999, 0.04846, 0.702, 0.102, 0.6933, 0.05364, 0.5557, 0.4069, 0.6064, 0.0763, 0.702, 0.102, 0.6488, 0.413, 0.5394, 0.4532, 0.5557, 0.4069, 0.6488, 0.413, 0.6267, 0.4534, 0.5172, 0.746, 0.5394, 0.4532, 0.6267, 0.4534, 0.6118, 0.7517])
me_cube_005.materials.append(mat_long_wall)
me_cube_005.use_remesh_preserve_volume = False
me_cube_005.use_remesh_preserve_attributes = False
me_cube_005.use_mirror_vertex_groups = False
me_cube_005.update()
me_cube_004 = bpy.data.meshes.new('Cube.004')
me_cube_004.from_pydata([(-23.56, -4.523, -5.98), (-23.56, 4.473, -5.98), (-22.61, 4.473, -5.98), (-22.61, -4.523, -5.98), (-23.56, -4.523, -0.01227), (-23.56, 4.473, -0.01227), (-22.61, 4.473, -0.01227), (-22.61, -4.523, -0.01227)], [], [(4, 5, 1, 0), (5, 6, 2, 1), (6, 7, 3, 2), (7, 4, 0, 3), (0, 1, 2, 3), (7, 6, 5, 4)])
_uv = me_cube_004.uv_layers.new(name='UVMap')
_uv.uv.foreach_set('vector', [0.285, 0.376, 0.7147, 0.3762, 0.7146, 0.6612, 0.2849, 0.6611, 0.9999, 0.0004182, 0.9999, 0.04581, 0.7148, 0.04571, 0.7149, 0.0003197, 0.7147, 0.3308, 0.2851, 0.3306, 0.2851, 0.04557, 0.7148, 0.04571, 8.13e-05, 0.04548, 9.65e-05, 8.13e-05, 0.2852, 0.000177, 0.2851, 0.04557, 0.2852, 0.000177, 0.7149, 0.0003197, 0.7148, 0.04571, 0.2851, 0.04557, 0.2851, 0.3306, 0.7147, 0.3308, 0.7147, 0.3762, 0.285, 0.376])
me_cube_004.materials.append(mat_short_wall)
me_cube_004.use_remesh_preserve_volume = False
me_cube_004.use_remesh_preserve_attributes = False
me_cube_004.use_mirror_vertex_groups = False
me_cube_004.update()

# ---- objects
ob_cylinder_000 = bpy.data.objects.new('Cylinder.000', me_cylinder_002)
ob_top_wall_001 = bpy.data.objects.new('top wall.001', me_cube_002)
ob_wall_bot_right = bpy.data.objects.new('wall bot right', me_cube_011)
ob_wall_top_left = bpy.data.objects.new('wall top left', me_cube_010)
ob_wall_bot_left = bpy.data.objects.new('wall bot left', me_cube_009)
ob_wall_top_right = bpy.data.objects.new('wall top right', me_cube_008)
ob_top_wall = bpy.data.objects.new('top wall', me_cube)
ob_floor = bpy.data.objects.new('floor', me_cube_000)
ob_cylinder_001 = bpy.data.objects.new('Cylinder.001', me_cylinder_001)
ob_side_pillar = bpy.data.objects.new('side pillar', me_cube_003)
ob_top_pillar = bpy.data.objects.new('top pillar', me_cube_001)
ob_long_wall_new = bpy.data.objects.new('long wall new', me_cube_005)
ob_short_wall_new = bpy.data.objects.new('short wall new', me_cube_004)
ob_point_002 = bpy.data.objects.new('Point.002', light_point_006)
ob_point_001 = bpy.data.objects.new('Point.001', light_point_005)
ob_point = bpy.data.objects.new('Point', light_point_004)

# ---- transforms, parenting, visibility, modifiers, constraints
ob_cylinder_000.location = (-0.1009, -0.1222, -2.834)
ob_cylinder_000.scale = (2.217, 2.217, 2.217)
ob_cylinder_000.lineart.crease_threshold = 0.0
_m = ob_cylinder_000.modifiers.new('Mirror', 'MIRROR')
_m.use_axis = (False, True, False)
ob_top_wall_001.location = (0.2733, 0.07192, 4.857)
ob_top_wall_001.rotation_euler = (0.0, 0.0, 1.571)
ob_top_wall_001.lineart.crease_threshold = 0.0
_m = ob_top_wall_001.modifiers.new('Mirror', 'MIRROR')
_m.use_axis = (True, True, False)
_m.use_clip = True
ob_wall_bot_right.location = (4.842, 12.28, 1.82)
ob_wall_bot_right.rotation_euler = (0.0, 0.0, -2.588)
ob_wall_bot_right.lineart.crease_threshold = 0.0
_m = ob_wall_bot_right.modifiers.new('Mirror', 'MIRROR')
_m.use_clip = True
ob_wall_top_left.location = (-4.556, -12.92, 1.82)
ob_wall_top_left.rotation_euler = (0.0, 0.0, 0.5632)
ob_wall_top_left.lineart.crease_threshold = 0.0
_m = ob_wall_top_left.modifiers.new('Mirror', 'MIRROR')
_m.use_clip = True
ob_wall_bot_left.location = (-3.693, 12.37, 1.82)
ob_wall_bot_left.rotation_euler = (0.0, 0.0, -3.723)
ob_wall_bot_left.lineart.crease_threshold = 0.0
_m = ob_wall_bot_left.modifiers.new('Mirror', 'MIRROR')
_m.use_clip = True
ob_wall_top_right.location = (4.934, -12.48, 1.82)
ob_wall_top_right.rotation_euler = (0.0, 0.0, -0.5646)
ob_wall_top_right.lineart.crease_threshold = 0.0
_m = ob_wall_top_right.modifiers.new('Mirror', 'MIRROR')
_m.use_clip = True
ob_top_wall.location = (0.2733, 0.07192, 4.857)
ob_top_wall.lineart.crease_threshold = 0.0
_m = ob_top_wall.modifiers.new('Mirror', 'MIRROR')
_m.use_axis = (True, True, False)
_m.use_clip = True
ob_floor.location = (-0.05041, -0.1148, -1.707)
ob_floor.scale = (36.65, 25.95, 0.5235)
ob_floor.lineart.crease_threshold = 0.0
_m = ob_floor.modifiers.new('Mirror', 'MIRROR')
_m.use_axis = (True, True, False)
_m.use_clip = True
ob_cylinder_001.location = (-0.1009, -0.1222, -2.834)
ob_cylinder_001.scale = (2.217, 2.217, 2.217)
ob_cylinder_001.lineart.crease_threshold = 0.0
_m = ob_cylinder_001.modifiers.new('Mirror', 'MIRROR')
_m.use_axis = (True, True, False)
ob_side_pillar.location = (-0.1324, 0.3758, -1.082)
ob_side_pillar.scale = (2.382, 2.382, 1.069)
ob_side_pillar.lineart.crease_threshold = 0.0
_m = ob_side_pillar.modifiers.new('Mirror', 'MIRROR')
_m.use_axis = (True, True, False)
ob_top_pillar.location = (-0.3181, -0.173, -1.082)
ob_top_pillar.scale = (2.382, 2.382, 1.069)
ob_top_pillar.hide_select = True
ob_top_pillar.lineart.crease_threshold = 0.0
_m = ob_top_pillar.modifiers.new('Mirror', 'MIRROR')
_m.use_axis = (True, True, False)
ob_long_wall_new.location = (-0.0235, 0.1628, 3.687)
ob_long_wall_new.lineart.crease_threshold = 0.0
_m = ob_long_wall_new.modifiers.new('Mirror', 'MIRROR')
_m.use_axis = (True, True, False)
ob_short_wall_new.location = (0.03596, -0.01632, 3.996)
ob_short_wall_new.lineart.crease_threshold = 0.0
_m = ob_short_wall_new.modifiers.new('Mirror', 'MIRROR')
ob_point_002.location = (-4.785, 12.09, 15.64)
ob_point_002.lineart.crease_threshold = 0.0
ob_point_001.location = (-24.6, -15.66, 27.2)
ob_point_001.lineart.crease_threshold = 0.0
ob_point.location = (12.81, -16.06, 29.03)
ob_point.lineart.crease_threshold = 0.0

# ---- collection membership
col_collection_1.objects.link(ob_cylinder_000)
col_collection_1.objects.link(ob_top_wall_001)
col_collection_1.objects.link(ob_wall_bot_right)
col_collection_1.objects.link(ob_wall_top_left)
col_collection_1.objects.link(ob_wall_bot_left)
col_collection_1.objects.link(ob_wall_top_right)
col_collection_1.objects.link(ob_top_wall)
col_collection_1.objects.link(ob_floor)
col_collection_1.objects.link(ob_cylinder_001)
col_collection_1.objects.link(ob_side_pillar)
col_collection_1.objects.link(ob_top_pillar)
col_collection_2.objects.link(ob_long_wall_new)
col_collection_2.objects.link(ob_short_wall_new)
col_collection_2.objects.link(ob_point_002)
col_collection_2.objects.link(ob_point_001)
col_collection_2.objects.link(ob_point)

# ---- scene / render settings (as saved in the file)
scene.frame_start = 1; scene.frame_end = 250; scene.frame_set(0)
scene.render.engine = 'BLENDER_EEVEE_NEXT'
scene.render.resolution_percentage = 50
scene.render.dither_intensity = 0.0
scene.cycles.use_denoising = False
scene.cycles.samples = 10
scene.cycles.sampling_pattern = 'TABULATED_SOBOL'
scene.cycles.light_sampling_threshold = 0.0
scene.cycles.use_adaptive_sampling = False
scene.cycles.use_light_tree = False
scene.cycles.blur_glossy = 0.0
scene.cycles.volume_bounces = 1
scene.cycles.pixel_filter_type = 'GAUSSIAN'
scene.cycles.sample_clamp_indirect = 0.0
scene.view_settings.view_transform = 'Standard'
bpy.context.view_layer.update()

# ---- added for rendering (the .blend has no active camera): camera
cam_auto = bpy.data.cameras.new('AutoCamera')
cam_auto.lens = 50.0
cam_auto.sensor_width = 36.0
cam_auto.clip_end = 1435.86
ob_auto_camera = bpy.data.objects.new('AutoCamera', cam_auto)
scene.collection.objects.link(ob_auto_camera)
ob_auto_camera.location = (81.6833, -98.3518, 71.94)
ob_auto_camera.rotation_euler = (1.09748, -7.21219e-08, 0.694738)
scene.camera = ob_auto_camera
bpy.context.view_layer.update()
